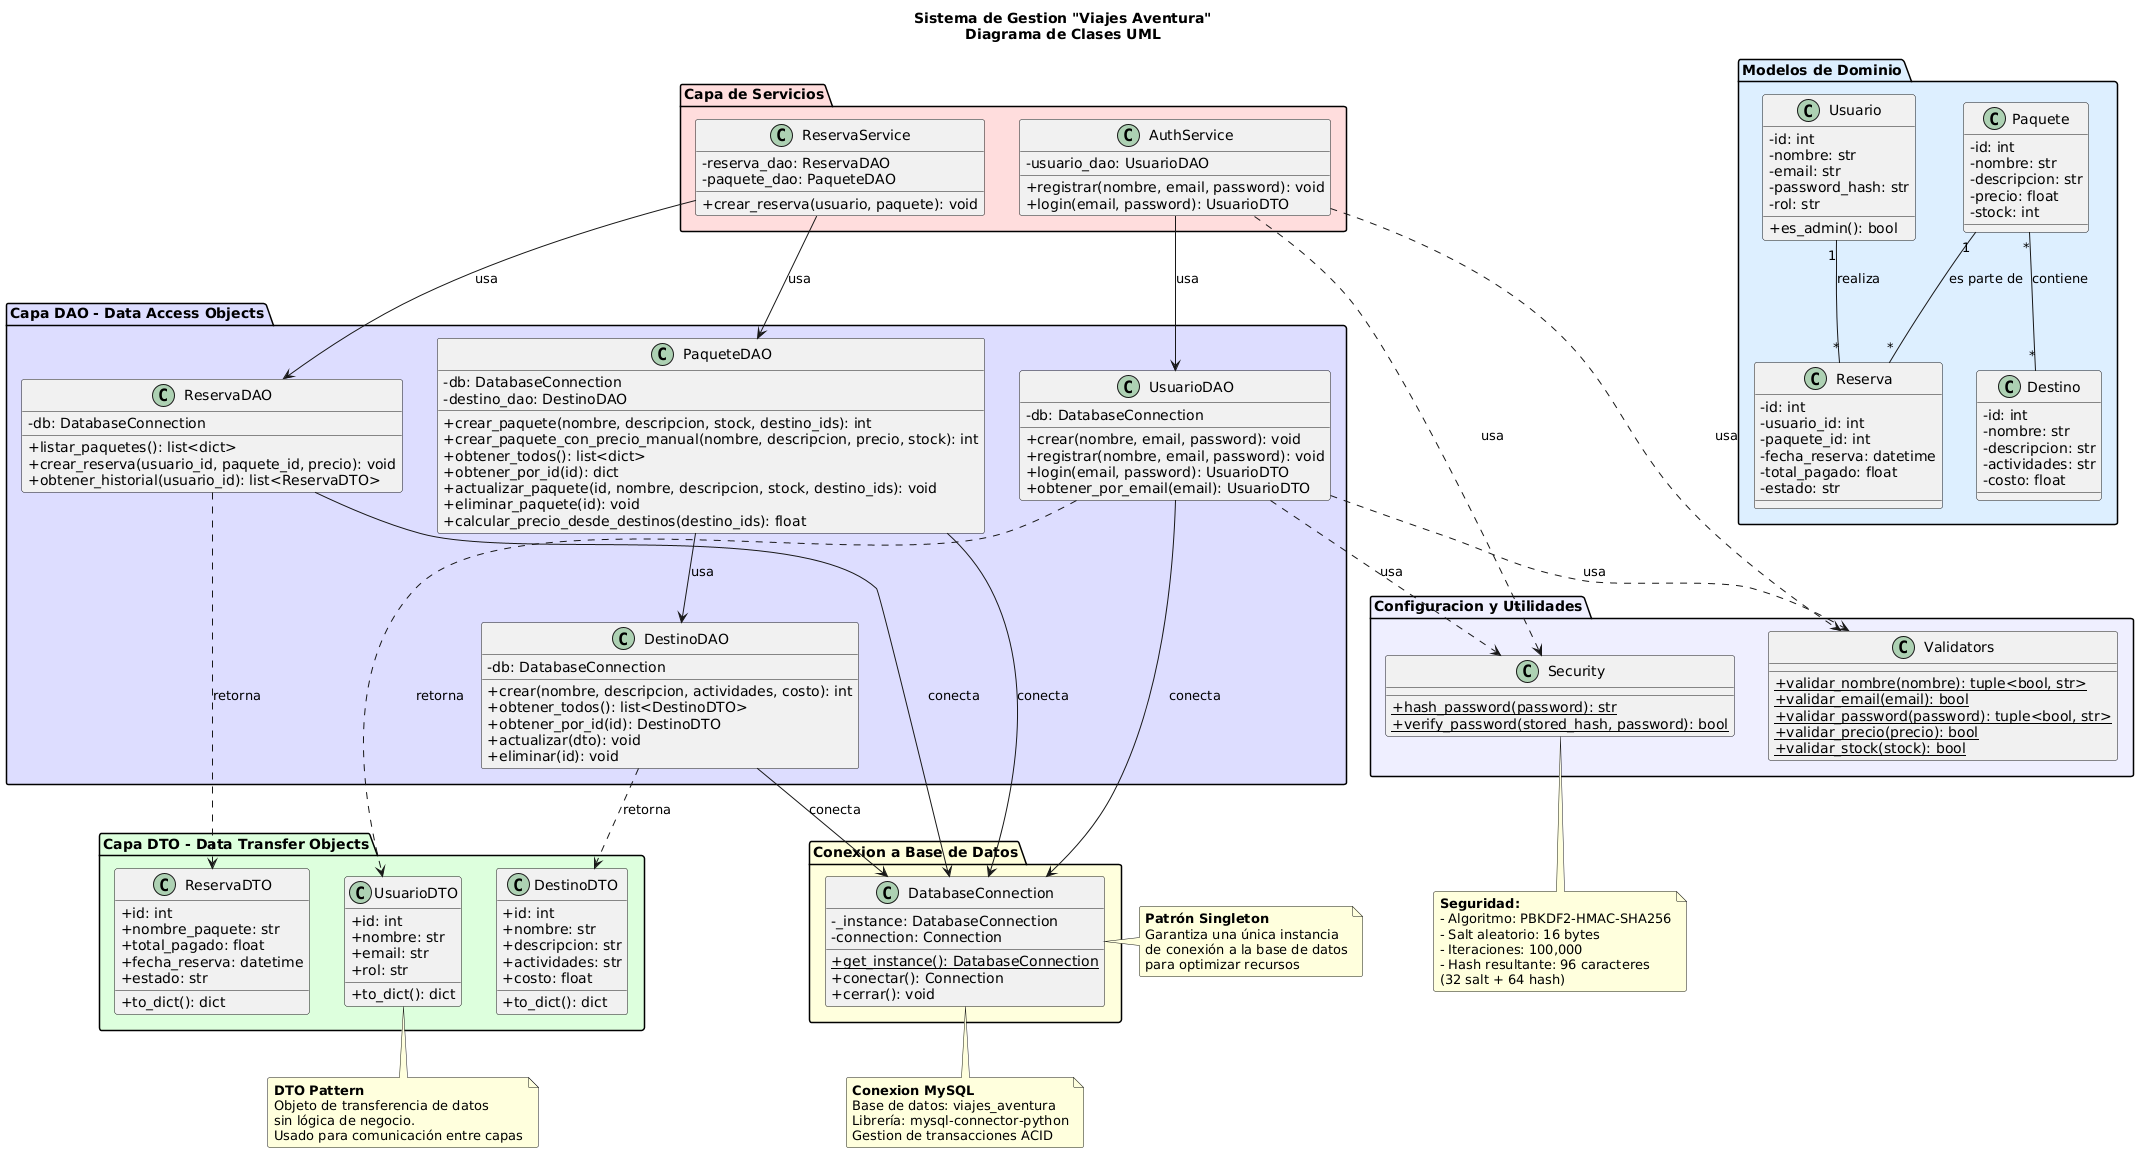

The diagram above was rendered by PlantUML. Its source (embedded in the PNG):
@startuml
skinparam classAttributeIconSize 0
skinparam backgroundColor #FFFFFF
skinparam roundcorner 5

title Sistema de Gestion "Viajes Aventura"\nDiagrama de Clases UML

package "Capa DTO - Data Transfer Objects" #DDFFDD {
    
    class UsuarioDTO {
        +id: int
        +nombre: str
        +email: str
        +rol: str
        __
        +to_dict(): dict
    }
    
    class DestinoDTO {
        +id: int
        +nombre: str
        +descripcion: str
        +actividades: str
        +costo: float
        __
        +to_dict(): dict
    }
    
    class ReservaDTO {
        +id: int
        +nombre_paquete: str
        +total_pagado: float
        +fecha_reserva: datetime
        +estado: str
        __
        +to_dict(): dict
    }
}

package "Capa DAO - Data Access Objects" #DDDDFF {
    
    class UsuarioDAO {
        -db: DatabaseConnection
        __
        +crear(nombre, email, password): void
        +registrar(nombre, email, password): void
        +login(email, password): UsuarioDTO
        +obtener_por_email(email): UsuarioDTO
    }
    
    class DestinoDAO {
        -db: DatabaseConnection
        __
        +crear(nombre, descripcion, actividades, costo): int
        +obtener_todos(): list<DestinoDTO>
        +obtener_por_id(id): DestinoDTO
        +actualizar(dto): void
        +eliminar(id): void
    }
    
    class PaqueteDAO {
        -db: DatabaseConnection
        -destino_dao: DestinoDAO
        __
        +crear_paquete(nombre, descripcion, stock, destino_ids): int
        +crear_paquete_con_precio_manual(nombre, descripcion, precio, stock): int
        +obtener_todos(): list<dict>
        +obtener_por_id(id): dict
        +actualizar_paquete(id, nombre, descripcion, stock, destino_ids): void
        +eliminar_paquete(id): void
        +calcular_precio_desde_destinos(destino_ids): float
    }
    
    class ReservaDAO {
        -db: DatabaseConnection
        __
        +listar_paquetes(): list<dict>
        +crear_reserva(usuario_id, paquete_id, precio): void
        +obtener_historial(usuario_id): list<ReservaDTO>
    }
}

package "Conexion a Base de Datos" #FFFFDD {
    class DatabaseConnection {
        -_instance: DatabaseConnection
        -connection: Connection
        __
        +{static} get_instance(): DatabaseConnection
        +conectar(): Connection
        +cerrar(): void
    }
}

package "Capa de Servicios" #FFDDDD {
    class AuthService {
        -usuario_dao: UsuarioDAO
        __
        +registrar(nombre, email, password): void
        +login(email, password): UsuarioDTO
    }
    
    class ReservaService {
        -reserva_dao: ReservaDAO
        -paquete_dao: PaqueteDAO
        __
        +crear_reserva(usuario, paquete): void
    }
}

package "Modelos de Dominio" #DDEEFF {
    class Usuario {
        -id: int
        -nombre: str
        -email: str
        -password_hash: str
        -rol: str
        __
        +es_admin(): bool
    }
    
    class Destino {
        -id: int
        -nombre: str
        -descripcion: str
        -actividades: str
        -costo: float
    }
    
    class Paquete {
        -id: int
        -nombre: str
        -descripcion: str
        -precio: float
        -stock: int
    }
    
    class Reserva {
        -id: int
        -usuario_id: int
        -paquete_id: int
        -fecha_reserva: datetime
        -total_pagado: float
        -estado: str
    }
}

package "Configuracion y Utilidades" #EEEEFF {
    class Security {
        +{static} hash_password(password): str
        +{static} verify_password(stored_hash, password): bool
    }
    
    class Validators {
        +{static} validar_nombre(nombre): tuple<bool, str>
        +{static} validar_email(email): bool
        +{static} validar_password(password): tuple<bool, str>
        +{static} validar_precio(precio): bool
        +{static} validar_stock(stock): bool
    }
}

' === RELACIONES DE DEPENDENCIA ===
UsuarioDAO ..> UsuarioDTO : retorna
DestinoDAO ..> DestinoDTO : retorna
ReservaDAO ..> ReservaDTO : retorna

' === RELACIONES DAO-DATABASE ===
UsuarioDAO --> DatabaseConnection : conecta
DestinoDAO --> DatabaseConnection : conecta
PaqueteDAO --> DatabaseConnection : conecta
ReservaDAO --> DatabaseConnection : conecta

' === RELACIONES DE SERVICIOS ===
AuthService --> UsuarioDAO : usa
ReservaService --> ReservaDAO : usa
ReservaService --> PaqueteDAO : usa

' === RELACIONES DE UTILIDADES ===
UsuarioDAO ..> Security : usa
AuthService ..> Security : usa
UsuarioDAO ..> Validators : usa
AuthService ..> Validators : usa

' === RELACIONES DE NEGOCIO ===
PaqueteDAO --> DestinoDAO : usa
Usuario "1" -- "*" Reserva : realiza
Paquete "1" -- "*" Reserva : es parte de
Paquete "*" -- "*" Destino : contiene

' === NOTAS ===
note right of DatabaseConnection
  <b>Patrón Singleton</b>
  Garantiza una única instancia
  de conexión a la base de datos
  para optimizar recursos
end note

note bottom of Security
  <b>Seguridad:</b>
  - Algoritmo: PBKDF2-HMAC-SHA256
  - Salt aleatorio: 16 bytes
  - Iteraciones: 100,000
  - Hash resultante: 96 caracteres
  (32 salt + 64 hash)
end note

note bottom of UsuarioDTO
  <b>DTO Pattern</b>
  Objeto de transferencia de datos
  sin lógica de negocio.
  Usado para comunicación entre capas
end note

note bottom of DatabaseConnection
  <b>Conexion MySQL</b>
  Base de datos: viajes_aventura
  Librería: mysql-connector-python
  Gestion de transacciones ACID
end note
@enduml